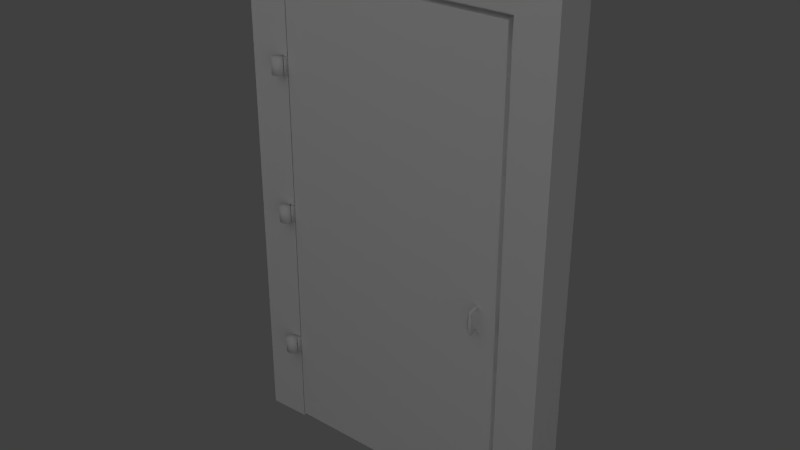 # Source: door_heavy_metal.blend  (saved by Blender 2.59.0; exported with 4.5.12 LTS)
import bpy
from mathutils import Matrix  # noqa: F401  (used for matrix-valued properties, if any)

bpy.ops.wm.read_factory_settings(use_empty=True)
scene = bpy.context.scene
scene.name = 'Scene'

# ---- collections
col_collection_1 = bpy.data.collections.new('Collection 1'); scene.collection.children.link(col_collection_1)

# ---- materials (node trees are filled in below, after node groups)
mat_door_heavy_metal = bpy.data.materials.new('door_heavy_metal')
mat_door_heavy_metal.alpha_threshold = 0.0
mat_door_heavy_metal.use_transparent_shadow = False
mat_door_heavy_metal.roughness = 0.5
mat_door_heavy_metal.specular_intensity = 0.0
mat_door_heavy_metal.line_color = (0.0, 0.0, 0.0, 1.0)

# ---- material node trees

# ---- world
world_world = bpy.data.worlds.new('World'); scene.world = world_world
world_world.color = (0.05088, 0.05088, 0.05088)
world_world.use_sun_shadow = False
world_world.sun_shadow_jitter_overblur = 0.0
world_world.cycles.sampling_method = 'MANUAL'
world_world.cycles.sample_map_resolution = 256

# ---- cameras
cam_cam_still_shots = bpy.data.cameras.new('Cam_still_shots')
cam_cam_still_shots.passepartout_alpha = 0.2
cam_cam_still_shots.clip_end = 100.0
cam_cam_still_shots.lens = 60.0
cam_cam_still_shots.ortho_scale = 7.314
cam_cam_still_shots.show_passepartout = False
cam_cam_still_shots.show_safe_areas = True
cam_cam_still_shots.dof.focus_distance = 0.0
cam_cam_still_shots.dof.aperture_fstop = 128.0

# ---- lights
light_lamp_back = bpy.data.lights.new('Lamp_back', 'POINT')
light_lamp_back.transmission_factor = 0.0
light_lamp_back.cutoff_distance = 30.0
light_lamp_back.energy = 500.0
light_lamp_back.shadow_buffer_clip_start = 1.001
light_lamp_back.shadow_soft_size = 2.0
light_lamp_back.shadow_maximum_resolution = 0.006
light_lamp_back.use_absolute_resolution = True
light_lamp_back.cycles.use_multiple_importance_sampling = False
light_lamp_key = bpy.data.lights.new('Lamp_key', 'POINT')
light_lamp_key.transmission_factor = 0.0
light_lamp_key.cutoff_distance = 30.0
light_lamp_key.energy = 150.0
light_lamp_key.shadow_buffer_clip_start = 1.001
light_lamp_key.shadow_soft_size = 4.0
light_lamp_key.shadow_maximum_resolution = 0.006
light_lamp_key.use_absolute_resolution = True
light_lamp_key.cycles.use_multiple_importance_sampling = False
light_lamp_fill = bpy.data.lights.new('Lamp_fill', 'POINT')
light_lamp_fill.transmission_factor = 0.0
light_lamp_fill.cutoff_distance = 30.0
light_lamp_fill.energy = 200.0
light_lamp_fill.shadow_buffer_clip_start = 1.001
light_lamp_fill.shadow_soft_size = 5.0
light_lamp_fill.shadow_maximum_resolution = 0.006
light_lamp_fill.use_absolute_resolution = True
light_lamp_fill.cycles.use_multiple_importance_sampling = False

# ---- meshes
me_door_frame_metal = bpy.data.meshes.new('door_frame_metal')
me_door_frame_metal.from_pydata([(-0.0003034, 0.0246, 1.679), (0.01709, -0.0174, 1.679), (-0.0177, -0.0174, 1.679), (-0.0177, 0.0174, 1.679), (8.347e-05, 0.0246, 1.609), (0.02468, -1.391e-07, 1.609), (0.01748, -0.0174, 1.609), (-0.01731, -0.0174, 1.609), (-0.01731, 0.0174, 1.609), (8.347e-05, -0.0246, 1.609), (-0.02452, -1.391e-07, 1.609), (0.0663, 0.184, 0.0), (0.02692, 0.02543, 0.0), (-0.1501, 0.02067, 0.0), (-0.1501, 0.1919, 0.0), (-0.1501, 0.1919, 2.207), (-0.1501, 0.02067, 2.207), (0.02692, 0.02543, 2.035), (0.0663, 0.184, 1.978), (0.02692, 0.1063, 0.0), (0.02692, 0.1111, 2.035), (0.0663, 0.1111, 1.978), (0.0663, 0.1111, 0.0), (1.011, 0.184, 0.0), (1.011, 0.184, 1.978), (1.011, 0.1111, 0.0), (1.011, 0.1111, 1.978), (1.051, 0.1111, 2.035), (1.051, 0.1063, 0.0), (1.051, 0.02543, 2.035), (1.227, 0.1919, 2.207), (1.227, 0.02067, 2.207), (1.227, 0.1919, 0.0), (1.227, 0.02067, 0.0), (1.051, 0.02543, 0.0), (0.0243, -1.391e-07, 1.679), (-0.0249, -1.391e-07, 1.679), (-0.0003034, -0.0246, 1.679), (0.01708, 0.01792, 1.609), (0.0167, 0.01783, 1.679), (0.0167, 0.01783, 1.047), (0.01708, 0.01792, 0.9775), (-0.0003034, -0.0246, 1.047), (-0.0249, -1.391e-07, 1.047), (0.0243, -1.391e-07, 1.047), (-0.02452, -1.391e-07, 0.9775), (8.347e-05, -0.0246, 0.9775), (-0.01731, 0.0174, 0.9775), (-0.01731, -0.0174, 0.9775), (0.01748, -0.0174, 0.9775), (0.02468, -1.391e-07, 0.9775), (8.347e-05, 0.0246, 0.9775), (-0.0177, 0.0174, 1.047), (-0.0177, -0.0174, 1.047), (0.01709, -0.0174, 1.047), (-0.0003034, 0.0246, 1.047), (-0.0003034, 0.0246, 0.416), (0.01709, -0.0174, 0.416), (-0.0177, -0.0174, 0.416), (-0.0177, 0.0174, 0.416), (8.347e-05, 0.0246, 0.3462), (0.02468, -1.391e-07, 0.3462), (0.01748, -0.0174, 0.3462), (-0.01731, -0.0174, 0.3462), (-0.01731, 0.0174, 0.3462), (8.347e-05, -0.0246, 0.3462), (-0.02452, -1.391e-07, 0.3462), (0.0243, -1.391e-07, 0.416), (-0.0249, -1.391e-07, 0.416), (-0.0003034, -0.0246, 0.416), (0.01708, 0.01792, 0.3462), (0.0167, 0.01783, 0.416)], [], [(35, 5, 38, 39), (0, 4, 8, 3), (3, 8, 10, 36), (36, 10, 7, 2), (2, 7, 9, 37), (37, 9, 6, 1), (1, 6, 5, 35), (12, 17, 16, 13), (13, 16, 15, 14), (18, 11, 14, 15), (20, 17, 12, 19), (20, 19, 22, 21), (22, 11, 18, 21), (24, 23, 25, 26), (27, 26, 25, 28), (27, 28, 34, 29), (24, 30, 32, 23), (33, 32, 30, 31), (34, 33, 31, 29), (21, 18, 24, 26), (15, 30, 24, 18), (16, 17, 29, 31), (29, 17, 20, 27), (20, 21, 26, 27), (30, 15, 16, 31), (0, 39, 38, 4), (39, 0, 1, 35), (1, 0, 2, 37), (2, 0, 3, 36), (4, 38, 10, 8), (9, 7, 10, 38), (38, 5, 6, 9), (41, 50, 49, 46), (46, 48, 45, 41), (51, 41, 45, 47), (53, 55, 52, 43), (54, 55, 53, 42), (40, 55, 54, 44), (55, 40, 41, 51), (54, 49, 50, 44), (42, 46, 49, 54), (53, 48, 46, 42), (43, 45, 48, 53), (52, 47, 45, 43), (55, 51, 47, 52), (44, 50, 41, 40), (67, 61, 70, 71), (56, 60, 64, 59), (59, 64, 66, 68), (68, 66, 63, 58), (58, 63, 65, 69), (69, 65, 62, 57), (57, 62, 61, 67), (56, 71, 70, 60), (71, 56, 57, 67), (57, 56, 58, 69), (58, 56, 59, 68), (60, 70, 66, 64), (65, 63, 66, 70), (70, 61, 62, 65)])
me_door_frame_metal.polygons.foreach_set('use_smooth', [1, 1, 1, 1, 1, 1, 1, 0, 0, 0, 0, 0, 0, 0, 0, 0, 0, 0, 0, 0, 0, 0, 0, 0, 0, 1, 1, 1, 1, 1, 1, 1, 1, 1, 1, 1, 1, 1, 1, 1, 1, 1, 1, 1, 1, 1, 1, 1, 1, 1, 1, 1, 1, 1, 1, 1, 1, 1, 1, 1])
_uv = me_door_frame_metal.uv_layers.new(name='UVTex')
_uv.uv.foreach_set('vector', [0.1596, 0.2028, 0.1749, 0.2028, 0.1749, 0.2065, 0.1596, 0.2065, 0.1596, 0.2099, 0.1748, 0.2099, 0.1748, 0.2135, 0.1596, 0.2135, 0.1596, 0.1851, 0.1748, 0.1851, 0.1748, 0.1886, 0.1596, 0.1886, 0.1596, 0.1886, 0.1748, 0.1886, 0.1748, 0.1922, 0.1596, 0.1922, 0.1596, 0.1922, 0.1748, 0.1922, 0.1748, 0.1955, 0.1596, 0.1955, 0.1596, 0.1955, 0.1748, 0.1955, 0.1749, 0.1995, 0.1596, 0.1995, 0.1596, 0.1995, 0.1749, 0.1995, 0.1749, 0.2028, 0.1596, 0.2028, 0.5523, 0.1235, 0.08964, 0.1235, 0.05045, 0.0831, 0.5527, 0.0831, 0.9763, 0.4734, 0.9763, 0.9756, 0.9404, 0.9756, 0.9404, 0.4734, 0.8951, 0.9247, 0.8951, 0.4734, 0.9404, 0.4734, 0.9404, 0.9756, 0.1141, 0.1482, 0.1141, 0.1329, 0.4784, 0.1329, 0.4784, 0.1482, 0.1141, 0.1482, 0.4784, 0.1482, 0.4784, 0.1567, 0.1243, 0.1567, 0.4784, 0.1567, 0.4784, 0.1698, 0.1243, 0.1698, 0.1243, 0.1567, 0.1243, 0.3128, 0.4784, 0.3128, 0.4784, 0.3258, 0.1243, 0.3258, 0.1141, 0.3343, 0.1243, 0.3258, 0.4784, 0.3258, 0.4784, 0.3343, 0.1141, 0.3343, 0.4784, 0.3343, 0.4784, 0.3496, 0.1141, 0.3496, 0.697, 0.9247, 0.6517, 0.9756, 0.6517, 0.4734, 0.697, 0.4734, 0.5527, 0.3966, 0.5527, 0.4325, 0.05045, 0.4325, 0.05045, 0.3966, 0.5523, 0.3562, 0.5527, 0.3966, 0.05045, 0.3966, 0.08964, 0.3562, 0.1243, 0.1698, 0.1374, 0.1698, 0.1374, 0.3128, 0.1243, 0.3128, 0.9404, 0.9756, 0.6517, 0.9756, 0.697, 0.9247, 0.8951, 0.9247, 0.05045, 0.0831, 0.08964, 0.1235, 0.08964, 0.3562, 0.05045, 0.3966, 0.09881, 0.3343, 0.09881, 0.1482, 0.1141, 0.1482, 0.1141, 0.3343, 0.1141, 0.1482, 0.1243, 0.1567, 0.1243, 0.3258, 0.1141, 0.3343, 0.01455, 0.3966, 0.01455, 0.0831, 0.05045, 0.0831, 0.05045, 0.3966, 0.1596, 0.2099, 0.1596, 0.2065, 0.1749, 0.2065, 0.1748, 0.2099, 0.1526, 0.2024, 0.1499, 0.1996, 0.1596, 0.1995, 0.1568, 0.2024, 0.1596, 0.1995, 0.1499, 0.1996, 0.1568, 0.1926, 0.1596, 0.1955, 0.1568, 0.1926, 0.1499, 0.1996, 0.1498, 0.1955, 0.1527, 0.1926, 0.1847, 0.1995, 0.1819, 0.2023, 0.1818, 0.1926, 0.1846, 0.1954, 0.1748, 0.1955, 0.1777, 0.1926, 0.1818, 0.1926, 0.1819, 0.2023, 0.1819, 0.2023, 0.1777, 0.2024, 0.1749, 0.1995, 0.1748, 0.1955, 0.2252, 0.2023, 0.221, 0.2024, 0.2181, 0.1995, 0.2181, 0.1955, 0.2181, 0.1955, 0.221, 0.1926, 0.225, 0.1926, 0.2252, 0.2023, 0.2279, 0.1995, 0.2252, 0.2023, 0.225, 0.1926, 0.2279, 0.1954, 0.2, 0.1926, 0.1931, 0.1996, 0.1931, 0.1955, 0.196, 0.1926, 0.2029, 0.1995, 0.1931, 0.1996, 0.2, 0.1926, 0.2029, 0.1955, 0.1959, 0.2024, 0.1931, 0.1996, 0.2029, 0.1995, 0.2001, 0.2024, 0.2029, 0.2099, 0.2029, 0.2065, 0.2181, 0.2065, 0.2181, 0.2099, 0.2029, 0.1995, 0.2181, 0.1995, 0.2181, 0.2028, 0.2029, 0.2028, 0.2029, 0.1955, 0.2181, 0.1955, 0.2181, 0.1995, 0.2029, 0.1995, 0.2029, 0.1922, 0.2181, 0.1922, 0.2181, 0.1955, 0.2029, 0.1955, 0.2029, 0.1886, 0.2181, 0.1886, 0.2181, 0.1922, 0.2029, 0.1922, 0.2029, 0.1851, 0.2181, 0.1851, 0.2181, 0.1886, 0.2029, 0.1886, 0.2029, 0.2099, 0.2181, 0.2099, 0.2181, 0.2135, 0.2029, 0.2135, 0.2029, 0.2028, 0.2181, 0.2028, 0.2181, 0.2065, 0.2029, 0.2065, 0.2452, 0.2028, 0.2604, 0.2028, 0.2604, 0.2065, 0.2452, 0.2065, 0.2452, 0.2099, 0.2603, 0.2099, 0.2603, 0.2135, 0.2452, 0.2135, 0.2452, 0.1851, 0.2603, 0.1851, 0.2603, 0.1886, 0.2452, 0.1886, 0.2452, 0.1886, 0.2603, 0.1886, 0.2603, 0.1922, 0.2452, 0.1922, 0.2452, 0.1922, 0.2603, 0.1922, 0.2603, 0.1955, 0.2452, 0.1955, 0.2452, 0.1955, 0.2603, 0.1955, 0.2604, 0.1995, 0.2452, 0.1995, 0.2452, 0.1995, 0.2604, 0.1995, 0.2604, 0.2028, 0.2452, 0.2028, 0.2452, 0.2099, 0.2452, 0.2065, 0.2604, 0.2065, 0.2603, 0.2099, 0.2381, 0.2024, 0.2354, 0.1996, 0.2452, 0.1995, 0.2423, 0.2024, 0.2452, 0.1995, 0.2354, 0.1996, 0.2423, 0.1926, 0.2452, 0.1955, 0.2423, 0.1926, 0.2354, 0.1996, 0.2354, 0.1955, 0.2382, 0.1926, 0.2702, 0.1995, 0.2675, 0.2023, 0.2673, 0.1926, 0.2702, 0.1954, 0.2603, 0.1955, 0.2632, 0.1926, 0.2673, 0.1926, 0.2675, 0.2023, 0.2675, 0.2023, 0.2633, 0.2024, 0.2604, 0.1995, 0.2603, 0.1955])
me_door_frame_metal.materials.append(mat_door_heavy_metal)
me_door_frame_metal.use_remesh_preserve_volume = False
me_door_frame_metal.use_remesh_preserve_attributes = False
me_door_frame_metal.use_mirror_vertex_groups = False
me_door_frame_metal.update()
me_door_heavy_metal = bpy.data.meshes.new('door_heavy_metal')
me_door_heavy_metal.from_pydata([(0.9588, 0.02501, 0.9272), (0.9581, -0.0135, 0.9236), (0.9587, -0.01877, 0.9146), (0.9527, -0.01288, 0.9147), (0.9651, -0.01867, 0.8885), (1.032, 0.07518, 0.01378), (1.032, 0.02518, 0.01378), (0.03172, 0.02518, 0.01378), (0.03172, 0.07518, 0.01378), (1.032, 0.07518, 2.014), (1.032, 0.02518, 2.014), (0.03172, 0.02518, 2.014), (0.03172, 0.07518, 2.014), (0.03172, 0.07518, 2.014), (0.03172, 0.02518, 2.014), (1.032, 0.02518, 2.014), (1.032, 0.07518, 2.014), (0.03172, 0.07518, 0.01378), (0.03172, 0.02518, 0.01378), (1.032, 0.02518, 0.01378), (1.032, 0.07518, 0.01378), (0.03172, 0.07518, 2.014), (0.03172, 0.02518, 2.014), (1.032, 0.02518, 2.014), (1.032, 0.07518, 2.014), (1.032, 0.07518, 0.01378), (1.032, 0.02518, 0.01378), (0.03172, 0.02518, 0.01378), (0.03172, 0.07518, 0.01378), (0.03172, 0.02518, 1.679), (0.03172, 0.02518, 1.609), (-8.822e-05, 0.02257, 1.679), (0.0232, 0.009548, 1.679), (0.0232, 0.009548, 1.609), (-8.822e-05, 0.02257, 1.609), (-0.0002657, 0.02257, 0.9774), (0.02303, 0.009548, 0.9774), (0.02303, 0.009548, 1.047), (-0.0002657, 0.02257, 1.047), (0.03172, 0.02518, 0.9774), (0.03172, 0.02518, 1.047), (0.03172, 0.02518, 0.4159), (0.03172, 0.02518, 0.3461), (-0.0002657, 0.02257, 0.4159), (0.02303, 0.009548, 0.4159), (0.02303, 0.009548, 0.3461), (-0.0002657, 0.02257, 0.3461), (0.9527, -0.01012, 0.8303), (0.9527, 0.02501, 0.8152), (0.9527, 0.02501, 0.8301), (0.9527, -0.02651, 0.8614), (0.9651, -0.01867, 0.8614), (0.9527, -0.01288, 0.8352), (0.9587, -0.01877, 0.8353), (0.9581, -0.0135, 0.8263), (0.9588, 0.02501, 0.8227), (0.9466, 0.02501, 0.8227), (0.9473, -0.0135, 0.8263), (0.9467, -0.01877, 0.8353), (0.9527, -0.01084, 0.8614), (0.9403, -0.01867, 0.8614), (0.9527, -0.02466, 0.8354), (0.9527, -0.01689, 0.8222), (0.9527, -0.01012, 0.9196), (0.9527, -0.01689, 0.9277), (0.9527, 0.02501, 0.9347), (0.9527, 0.02501, 0.9198), (0.9527, -0.02466, 0.9145), (0.9527, -0.02651, 0.8885), (0.9403, -0.01867, 0.8885), (0.9527, -0.01084, 0.8885), (0.9467, -0.01877, 0.9146), (0.9473, -0.0135, 0.9236), (0.9466, 0.02501, 0.9272), (0.9466, 0.07561, 0.9272), (0.9473, 0.1141, 0.9236), (0.9467, 0.1194, 0.9146), (0.9527, 0.1115, 0.8885), (0.9403, 0.1193, 0.8885), (0.9527, 0.1271, 0.8885), (0.9527, 0.1253, 0.9145), (0.9527, 0.07561, 0.9198), (0.9527, 0.07561, 0.9347), (0.9527, 0.1175, 0.9277), (0.9527, 0.1107, 0.9196), (0.9527, 0.1175, 0.8222), (0.9527, 0.1253, 0.8354), (0.9403, 0.1193, 0.8614), (0.9527, 0.1115, 0.8614), (0.9467, 0.1194, 0.8353), (0.9473, 0.1141, 0.8263), (0.9466, 0.07561, 0.8227), (0.9588, 0.07561, 0.8227), (0.9581, 0.1141, 0.8263), (0.9587, 0.1194, 0.8353), (0.9527, 0.1135, 0.8352), (0.9651, 0.1193, 0.8614), (0.9527, 0.1271, 0.8614), (0.9527, 0.07561, 0.8301), (0.9527, 0.07561, 0.8152), (0.9527, 0.1107, 0.8303), (0.9651, 0.1193, 0.8885), (0.9527, 0.1135, 0.9147), (0.9587, 0.1194, 0.9146), (0.9581, 0.1141, 0.9236), (0.9588, 0.07561, 0.9272)], [], [(0, 1, 63, 66), (1, 0, 65, 64), (64, 67, 2, 1), (2, 67, 68, 4), (3, 2, 4, 70), (5, 9, 10, 6), (7, 11, 12, 8), (16, 20, 17, 13), (19, 15, 14, 18), (24, 21, 22, 23), (25, 26, 27, 28), (34, 31, 29, 30), (29, 31, 32), (34, 30, 33), (29, 32, 33, 30), (40, 37, 36, 39), (35, 39, 36), (40, 38, 37), (35, 38, 40, 39), (46, 43, 41, 42), (41, 43, 44), (46, 42, 45), (41, 44, 45, 42), (1, 2, 3, 63), (54, 47, 52, 53), (52, 59, 51, 53), (53, 51, 50, 61), (62, 54, 53, 61), (54, 62, 48, 55), (55, 49, 47, 54), (70, 4, 51, 59), (4, 68, 50, 51), (69, 60, 50, 68), (70, 59, 60, 69), (56, 57, 47, 49), (57, 56, 48, 62), (62, 61, 58, 57), (58, 61, 50, 60), (52, 58, 60, 59), (57, 58, 52, 47), (72, 63, 3, 71), (3, 70, 69, 71), (71, 69, 68, 67), (64, 72, 71, 67), (72, 64, 65, 73), (73, 66, 63, 72), (74, 75, 84, 81), (75, 74, 82, 83), (83, 80, 76, 75), (76, 80, 79, 78), (102, 76, 78, 77), (75, 76, 102, 84), (90, 100, 95, 89), (95, 88, 87, 89), (89, 87, 97, 86), (85, 90, 89, 86), (90, 85, 99, 91), (91, 98, 100, 90), (77, 78, 87, 88), (78, 79, 97, 87), (101, 96, 97, 79), (77, 88, 96, 101), (92, 93, 100, 98), (93, 92, 99, 85), (85, 86, 94, 93), (94, 86, 97, 96), (95, 94, 96, 88), (93, 94, 95, 100), (104, 84, 102, 103), (102, 77, 101, 103), (103, 101, 79, 80), (83, 104, 103, 80), (104, 83, 82, 105), (105, 81, 84, 104)])
me_door_heavy_metal.polygons.foreach_set('use_smooth', [True] * 74)
_uv = me_door_heavy_metal.uv_layers.new(name='UVTex')
_uv.uv.foreach_set('vector', [0.2444, 0.4396, 0.243, 0.4525, 0.2414, 0.4511, 0.2415, 0.4396, 0.243, 0.4525, 0.2444, 0.4396, 0.2473, 0.4396, 0.2446, 0.4538, 0.2446, 0.4538, 0.2394, 0.4568, 0.2395, 0.4545, 0.243, 0.4525, 0.2395, 0.4545, 0.2394, 0.4568, 0.2293, 0.4575, 0.2293, 0.4545, 0.2395, 0.4522, 0.2395, 0.4545, 0.2293, 0.4545, 0.2293, 0.4514, 0.2913, 0.4789, 0.2913, 0.9738, 0.2789, 0.9738, 0.2789, 0.4789, 0.5511, 0.4789, 0.5511, 0.9738, 0.5387, 0.9738, 0.5387, 0.4789, 0.2913, 0.9738, 0.2913, 0.4789, 0.5387, 0.4789, 0.5387, 0.9738, 0.2789, 0.4789, 0.2789, 0.9738, 0.03146, 0.9738, 0.03146, 0.4789, 0.2789, 0.9862, 0.03146, 0.9862, 0.03146, 0.9738, 0.2789, 0.9738, 0.2789, 0.4665, 0.2789, 0.4789, 0.03146, 0.4789, 0.03146, 0.4665, 0.02548, 0.8744, 0.02548, 0.8904, 0.01825, 0.8904, 0.01825, 0.8744, 0.01825, 0.8904, 0.02548, 0.8904, 0.0205, 0.893, 0.02548, 0.8744, 0.01825, 0.8744, 0.0205, 0.8721, 0.03046, 0.8904, 0.02548, 0.8904, 0.02548, 0.8744, 0.03046, 0.8744, 0.03046, 0.7329, 0.02548, 0.7329, 0.02548, 0.7168, 0.03046, 0.7168, 0.02548, 0.7168, 0.01825, 0.7168, 0.0205, 0.7146, 0.01825, 0.7329, 0.02548, 0.7329, 0.0205, 0.7354, 0.02548, 0.7168, 0.02548, 0.7329, 0.01825, 0.7329, 0.01825, 0.7168, 0.02548, 0.5628, 0.02548, 0.5789, 0.01825, 0.5789, 0.01825, 0.5628, 0.01825, 0.5789, 0.02548, 0.5789, 0.0205, 0.5814, 0.02548, 0.5628, 0.01825, 0.5628, 0.0205, 0.5605, 0.03046, 0.5789, 0.02548, 0.5789, 0.02548, 0.5628, 0.03046, 0.5628, 0.243, 0.4525, 0.2395, 0.4545, 0.2395, 0.4522, 0.2414, 0.4511, 0.205, 0.4525, 0.2066, 0.4512, 0.2085, 0.4522, 0.2085, 0.4545, 0.2085, 0.4522, 0.2187, 0.4514, 0.2187, 0.4545, 0.2085, 0.4545, 0.2085, 0.4545, 0.2187, 0.4545, 0.2187, 0.4576, 0.2085, 0.4568, 0.2034, 0.4538, 0.205, 0.4525, 0.2085, 0.4545, 0.2085, 0.4568, 0.205, 0.4525, 0.2034, 0.4538, 0.2006, 0.4396, 0.2036, 0.4396, 0.2036, 0.4396, 0.2065, 0.4396, 0.2066, 0.4512, 0.205, 0.4525, 0.2293, 0.4514, 0.2293, 0.4545, 0.2187, 0.4545, 0.2187, 0.4514, 0.2293, 0.4545, 0.2293, 0.4575, 0.2187, 0.4575, 0.2187, 0.4545, 0.2293, 0.4545, 0.2187, 0.4545, 0.2187, 0.4575, 0.2293, 0.4575, 0.2293, 0.4514, 0.2187, 0.4514, 0.2187, 0.4545, 0.2293, 0.4545, 0.2036, 0.4396, 0.205, 0.4525, 0.2066, 0.4512, 0.2065, 0.4396, 0.205, 0.4525, 0.2036, 0.4396, 0.2006, 0.4396, 0.2034, 0.4538, 0.2034, 0.4538, 0.2085, 0.4568, 0.2085, 0.4545, 0.205, 0.4525, 0.2085, 0.4545, 0.2085, 0.4568, 0.2187, 0.4576, 0.2187, 0.4545, 0.2085, 0.4522, 0.2085, 0.4545, 0.2187, 0.4545, 0.2187, 0.4514, 0.205, 0.4525, 0.2085, 0.4545, 0.2085, 0.4522, 0.2066, 0.4512, 0.243, 0.4525, 0.2414, 0.4511, 0.2395, 0.4522, 0.2395, 0.4545, 0.2395, 0.4522, 0.2293, 0.4514, 0.2293, 0.4545, 0.2395, 0.4545, 0.2395, 0.4545, 0.2293, 0.4545, 0.2293, 0.4575, 0.2394, 0.4568, 0.2446, 0.4538, 0.243, 0.4525, 0.2395, 0.4545, 0.2394, 0.4568, 0.243, 0.4525, 0.2446, 0.4538, 0.2473, 0.4396, 0.2444, 0.4396, 0.2444, 0.4396, 0.2415, 0.4396, 0.2414, 0.4511, 0.243, 0.4525, 0.2444, 0.4396, 0.243, 0.4525, 0.2414, 0.4511, 0.2415, 0.4396, 0.243, 0.4525, 0.2444, 0.4396, 0.2473, 0.4396, 0.2446, 0.4538, 0.2446, 0.4538, 0.2394, 0.4568, 0.2395, 0.4545, 0.243, 0.4525, 0.2395, 0.4545, 0.2394, 0.4568, 0.2293, 0.4575, 0.2293, 0.4545, 0.2395, 0.4522, 0.2395, 0.4545, 0.2293, 0.4545, 0.2293, 0.4514, 0.243, 0.4525, 0.2395, 0.4545, 0.2395, 0.4522, 0.2414, 0.4511, 0.205, 0.4525, 0.2066, 0.4512, 0.2085, 0.4522, 0.2085, 0.4545, 0.2085, 0.4522, 0.2187, 0.4514, 0.2187, 0.4545, 0.2085, 0.4545, 0.2085, 0.4545, 0.2187, 0.4545, 0.2187, 0.4576, 0.2085, 0.4568, 0.2034, 0.4538, 0.205, 0.4525, 0.2085, 0.4545, 0.2085, 0.4568, 0.205, 0.4525, 0.2034, 0.4538, 0.2006, 0.4396, 0.2036, 0.4396, 0.2036, 0.4396, 0.2065, 0.4396, 0.2066, 0.4512, 0.205, 0.4525, 0.2293, 0.4514, 0.2293, 0.4545, 0.2187, 0.4545, 0.2187, 0.4514, 0.2293, 0.4545, 0.2293, 0.4575, 0.2187, 0.4575, 0.2187, 0.4545, 0.2293, 0.4545, 0.2187, 0.4545, 0.2187, 0.4575, 0.2293, 0.4575, 0.2293, 0.4514, 0.2187, 0.4514, 0.2187, 0.4545, 0.2293, 0.4545, 0.2036, 0.4396, 0.205, 0.4525, 0.2066, 0.4512, 0.2065, 0.4396, 0.205, 0.4525, 0.2036, 0.4396, 0.2006, 0.4396, 0.2034, 0.4538, 0.2034, 0.4538, 0.2085, 0.4568, 0.2085, 0.4545, 0.205, 0.4525, 0.2085, 0.4545, 0.2085, 0.4568, 0.2187, 0.4576, 0.2187, 0.4545, 0.2085, 0.4522, 0.2085, 0.4545, 0.2187, 0.4545, 0.2187, 0.4514, 0.205, 0.4525, 0.2085, 0.4545, 0.2085, 0.4522, 0.2066, 0.4512, 0.243, 0.4525, 0.2414, 0.4511, 0.2395, 0.4522, 0.2395, 0.4545, 0.2395, 0.4522, 0.2293, 0.4514, 0.2293, 0.4545, 0.2395, 0.4545, 0.2395, 0.4545, 0.2293, 0.4545, 0.2293, 0.4575, 0.2394, 0.4568, 0.2446, 0.4538, 0.243, 0.4525, 0.2395, 0.4545, 0.2394, 0.4568, 0.243, 0.4525, 0.2446, 0.4538, 0.2473, 0.4396, 0.2444, 0.4396, 0.2444, 0.4396, 0.2415, 0.4396, 0.2414, 0.4511, 0.243, 0.4525])
me_door_heavy_metal.materials.append(mat_door_heavy_metal)
me_door_heavy_metal.use_remesh_preserve_volume = False
me_door_heavy_metal.use_remesh_preserve_attributes = False
me_door_heavy_metal.use_mirror_vertex_groups = False
me_door_heavy_metal.update()

# ---- objects
ob_door_frame_metal = bpy.data.objects.new('door_frame_metal', me_door_frame_metal)
ob_door_heavy_metal = bpy.data.objects.new('door_heavy_metal', me_door_heavy_metal)
ob_cam_still_shots = bpy.data.objects.new('Cam_still_shots', cam_cam_still_shots)
ob_lamp_back = bpy.data.objects.new('Lamp_back', light_lamp_back)
ob_lamp_fill = bpy.data.objects.new('Lamp_fill', light_lamp_key)
ob_lamp_reflected = bpy.data.objects.new('Lamp_reflected', light_lamp_fill)

# ---- transforms, parenting, visibility, modifiers, constraints
ob_door_frame_metal.location = (0.0, 0.0, 0.0)
ob_door_frame_metal.lineart.crease_threshold = 0.0
_vg = ob_door_frame_metal.vertex_groups.new(name='hinges')
_vg = ob_door_frame_metal.vertex_groups.new(name='door')
_vg = ob_door_frame_metal.vertex_groups.new(name='handle')
_vg = ob_door_frame_metal.vertex_groups.new(name='lock')
ob_door_heavy_metal.location = (0.0, 0.0, 0.0)
ob_door_heavy_metal.rotation_euler = (0.0, 0.0, -6.283)
ob_door_heavy_metal.lock_rotations_4d = False
ob_door_heavy_metal.empty_display_type = 'ARROWS'
ob_door_heavy_metal.lineart.crease_threshold = 0.0
_vg = ob_door_heavy_metal.vertex_groups.new(name='hinges')
_vg = ob_door_heavy_metal.vertex_groups.new(name='door')
_vg = ob_door_heavy_metal.vertex_groups.new(name='handle')
_vg = ob_door_heavy_metal.vertex_groups.new(name='lock')
ob_cam_still_shots.location = (-0.47, -9.284, 1.532)
ob_cam_still_shots.rotation_euler = (1.508, -0.00697, -6.449)
ob_cam_still_shots.lock_rotations_4d = False
ob_cam_still_shots.empty_display_type = 'ARROWS'
ob_cam_still_shots.color = (0.0, 0.0, 0.0, 0.0)
ob_cam_still_shots.display_type = 'WIRE'
ob_cam_still_shots.lineart.crease_threshold = 0.0
ob_lamp_back.location = (-4.51, 2.73, 1.536)
ob_lamp_back.rotation_euler = (2.125, 0.7565, 8.973)
ob_lamp_back.scale = (0.4096, 0.7152, 0.9681)
ob_lamp_back.lock_rotations_4d = False
ob_lamp_back.empty_display_type = 'ARROWS'
ob_lamp_back.color = (0.0, 0.0, 0.0, 0.0)
ob_lamp_back.lineart.crease_threshold = 0.0
ob_lamp_fill.location = (0.0707, -3.647, 4.88)
ob_lamp_fill.rotation_euler = (2.118, -0.6837, 9.696)
ob_lamp_fill.scale = (0.3024, 0.5281, 0.7147)
ob_lamp_fill.lock_rotations_4d = False
ob_lamp_fill.empty_display_type = 'ARROWS'
ob_lamp_fill.color = (0.0, 0.0, 0.0, 0.0)
ob_lamp_fill.lineart.crease_threshold = 0.0
ob_lamp_reflected.location = (7.77, -4.751, 0.8279)
ob_lamp_reflected.rotation_euler = (2.417, 0.5681, 7.085)
ob_lamp_reflected.scale = (0.3024, 0.5281, 0.7147)
ob_lamp_reflected.lock_rotations_4d = False
ob_lamp_reflected.empty_display_type = 'ARROWS'
ob_lamp_reflected.color = (0.0, 0.0, 0.0, 0.0)
ob_lamp_reflected.lineart.crease_threshold = 0.0

# ---- collection membership
col_collection_1.objects.link(ob_door_frame_metal)
col_collection_1.objects.link(ob_door_heavy_metal)
col_collection_1.objects.link(ob_cam_still_shots)
col_collection_1.objects.link(ob_lamp_back)
col_collection_1.objects.link(ob_lamp_fill)
col_collection_1.objects.link(ob_lamp_reflected)

# ---- scene / render settings (as saved in the file)
scene.frame_start = 1; scene.frame_end = 250; scene.frame_set(1)
scene.render.engine = 'BLENDER_EEVEE_NEXT'
scene.render.image_settings.color_mode = 'RGB'
scene.render.image_settings.compression = 90
scene.render.resolution_percentage = 50
scene.render.dither_intensity = 0.0
scene.render.bake_margin = 2
scene.render.bake_bias = 0.0
scene.cycles.use_denoising = False
scene.cycles.samples = 10
scene.cycles.sampling_pattern = 'TABULATED_SOBOL'
scene.cycles.light_sampling_threshold = 0.0
scene.cycles.use_adaptive_sampling = False
scene.cycles.use_light_tree = False
scene.cycles.blur_glossy = 0.0
scene.cycles.volume_bounces = 1
scene.cycles.pixel_filter_type = 'GAUSSIAN'
scene.cycles.sample_clamp_indirect = 0.0
scene.view_settings.view_transform = 'Standard'
bpy.context.view_layer.update()

# ---- added for rendering (the .blend has no active camera): camera
cam_auto = bpy.data.cameras.new('AutoCamera')
cam_auto.lens = 50.0
cam_auto.sensor_width = 36.0
cam_auto.clip_end = 1000.0
ob_auto_camera = bpy.data.objects.new('AutoCamera', cam_auto)
scene.collection.objects.link(ob_auto_camera)
ob_auto_camera.location = (2.95431, -2.81601, 3.036)
ob_auto_camera.rotation_euler = (1.09748, -7.21219e-08, 0.694738)
scene.camera = ob_auto_camera
bpy.context.view_layer.update()
